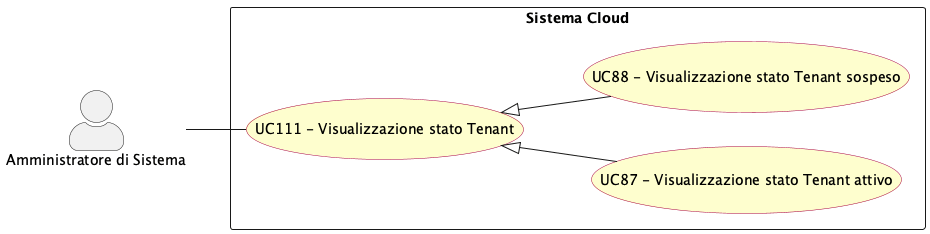

The diagram above was rendered by PlantUML. Its source (embedded in the PNG):
@startuml visualizzazione_stato_tenant
left to right direction
skinparam actorStyle awesome
skinparam usecase {
  BackgroundColor #FEFECE
  BorderColor #A80036
}

actor "Amministratore di Sistema" as sys_adm

rectangle "Sistema Cloud" {
  usecase "UC87 - Visualizzazione stato Tenant attivo" as UC87
  usecase "UC88 - Visualizzazione stato Tenant sospeso" as UC88
  usecase "UC111 - Visualizzazione stato Tenant" as UC111
}

sys_adm -- UC111

UC111 <|-- UC87
UC111 <|-- UC88

@enduml